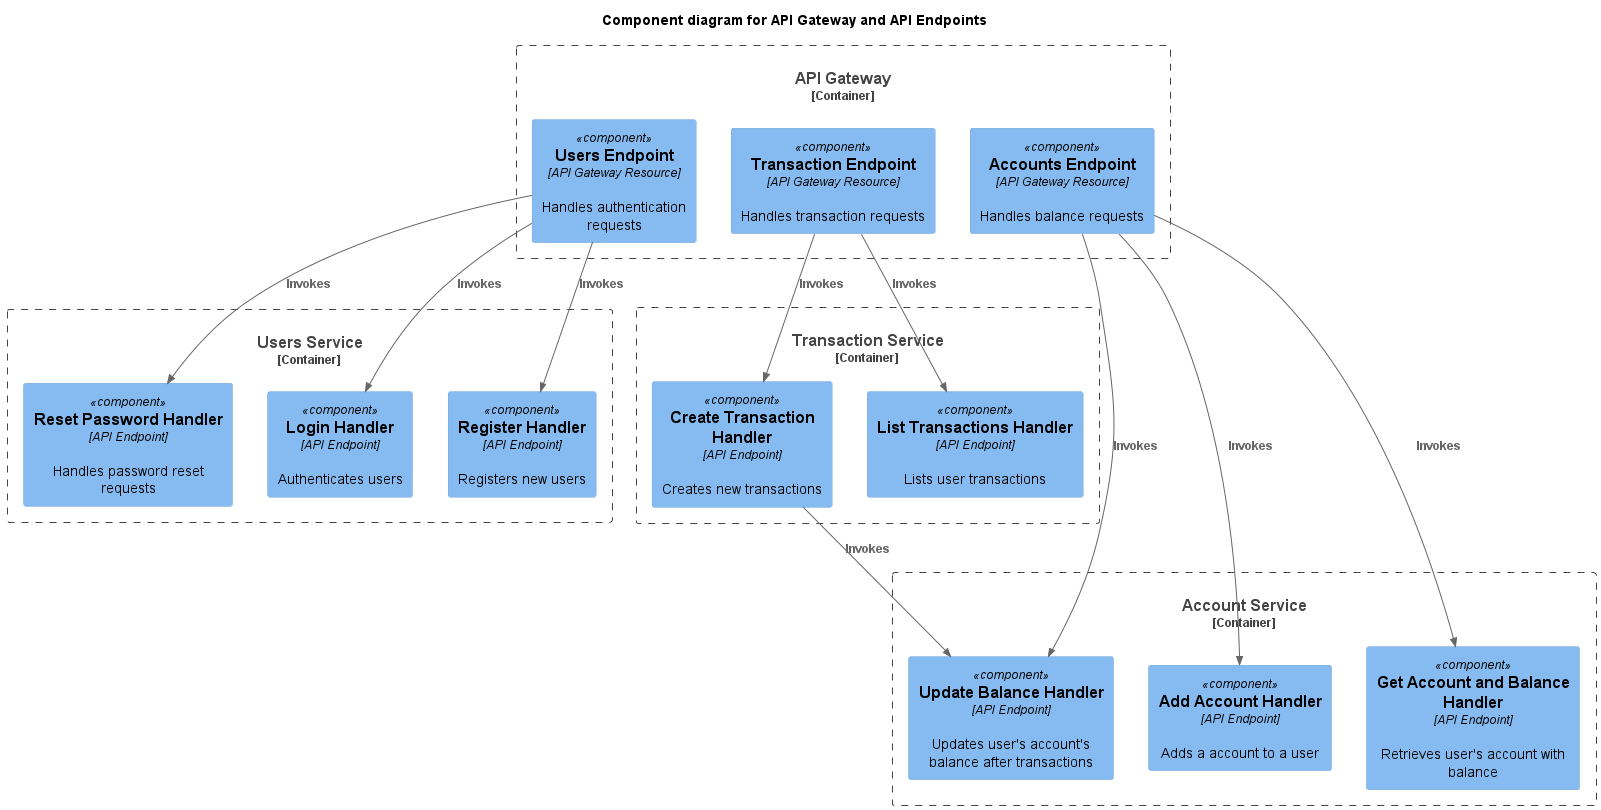

The diagram above was rendered by PlantUML. Its source (embedded in the PNG):
@startuml
!include https://raw.githubusercontent.com/plantuml-stdlib/C4-PlantUML/master/C4_Component.puml
title Component diagram for API Gateway and API Endpoints

Container_Boundary(apiGateway, "API Gateway") {
    Component(authEndpoint, "Users Endpoint", "API Gateway Resource", "Handles authentication requests")
    Component(transactionEndpoint, "Transaction Endpoint", "API Gateway Resource", "Handles transaction requests")
    Component(accountEndpoint, "Accounts Endpoint", "API Gateway Resource", "Handles balance requests")
}

Container_Boundary(authLambda, "Users Service") {
    Component(loginHandler, "Login Handler", "API Endpoint", "Authenticates users")
    Component(registerHandler, "Register Handler", "API Endpoint", "Registers new users")
    Component(resetPasswordHandler, "Reset Password Handler", "API Endpoint", "Handles password reset requests")
}

Container_Boundary(transactionLambda, "Transaction Service") {
    Component(createTransactionHandler, "Create Transaction Handler", "API Endpoint", "Creates new transactions")
    Component(listTransactionsHandler, "List Transactions Handler", "API Endpoint", "Lists user transactions")
}

Container_Boundary(accountLambda, "Account Service") {
    Component(addAccountHandler, "Add Account Handler", "API Endpoint", "Adds a account to a user")
    Component(getAccountHandler, "Get Account and Balance Handler", "API Endpoint", "Retrieves user's account with balance")
    Component(updateBalanceHandler, "Update Balance Handler", "API Endpoint", "Updates user's account's balance after transactions")
}

Rel(authEndpoint, loginHandler, "Invokes")
Rel(authEndpoint, registerHandler, "Invokes")
Rel(authEndpoint, resetPasswordHandler, "Invokes")
Rel(transactionEndpoint, createTransactionHandler, "Invokes")
Rel(transactionEndpoint, listTransactionsHandler, "Invokes")
Rel(accountEndpoint, addAccountHandler, "Invokes")
Rel(accountEndpoint, getAccountHandler, "Invokes")
Rel(accountEndpoint, updateBalanceHandler, "Invokes")
Rel(createTransactionHandler, updateBalanceHandler, "Invokes")
@enduml